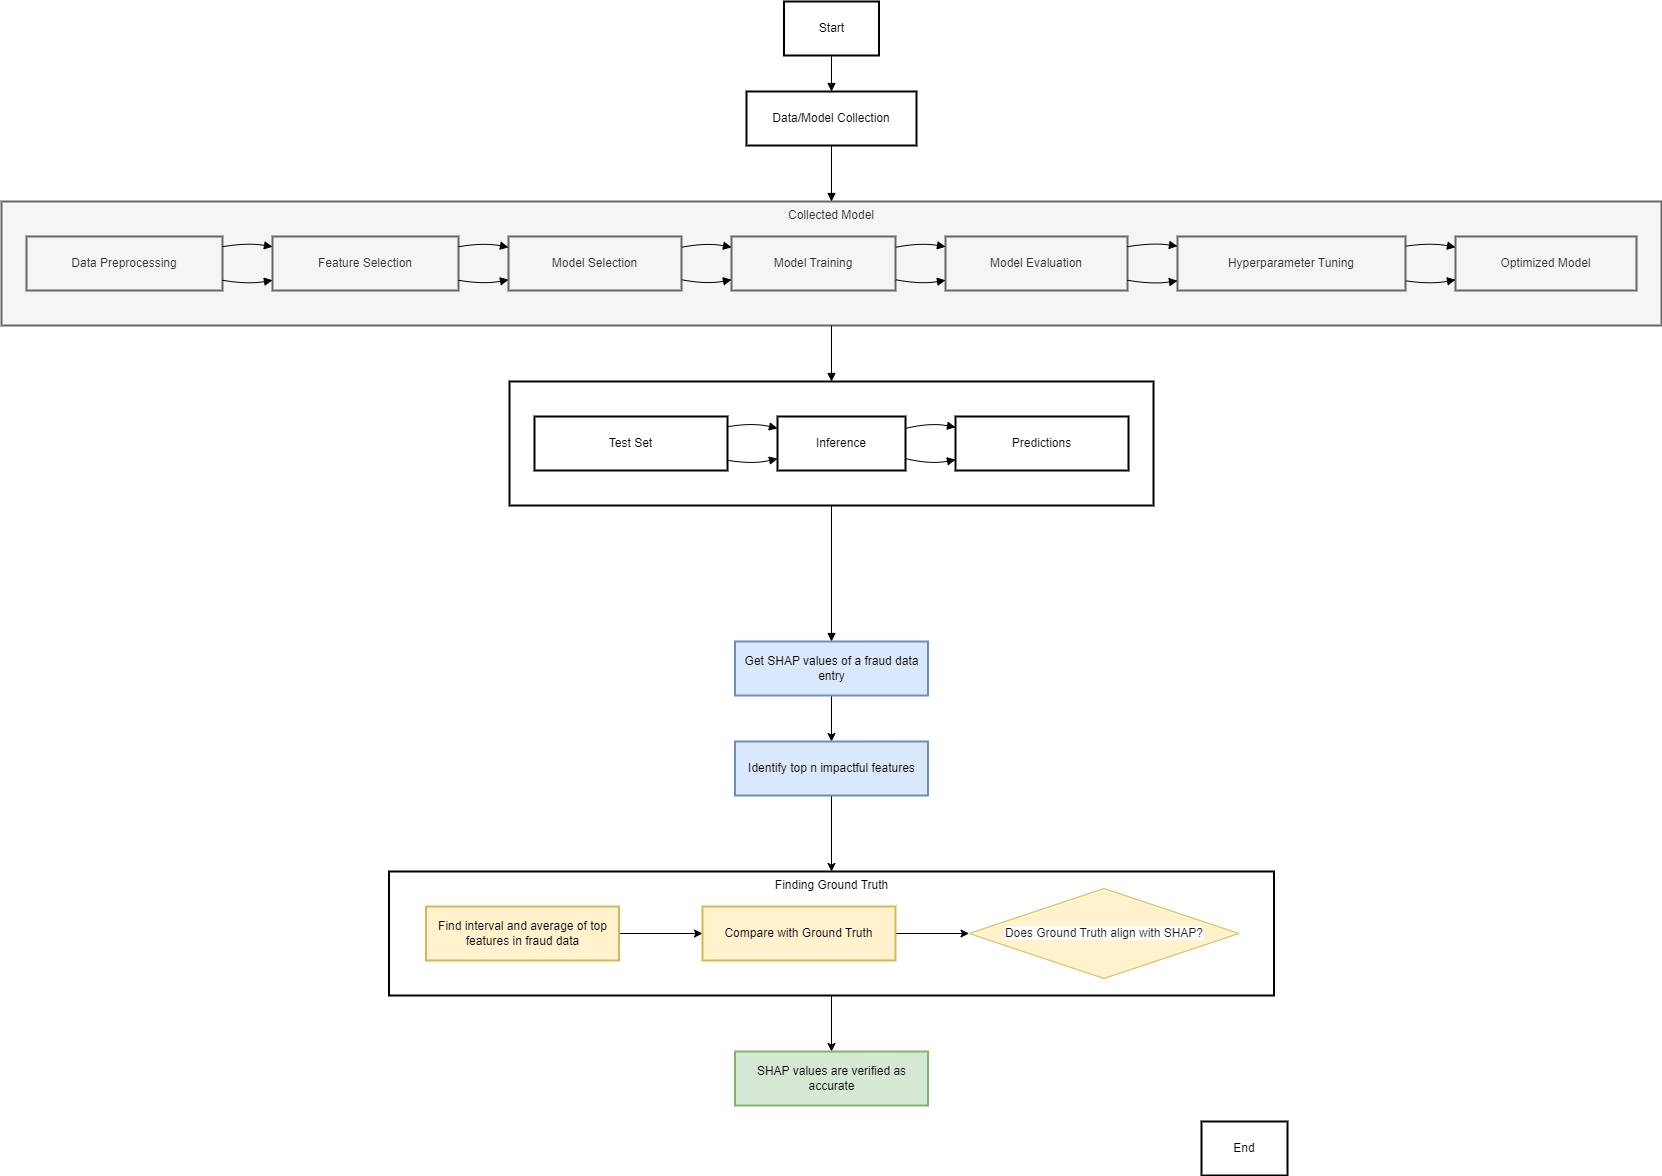

The diagram above was exported from draw.io. Its source (the exported page's mxGraphModel, read from the mxfile embedded in the PNG):
<mxGraphModel dx="2008" dy="628" grid="1" gridSize="10" guides="1" tooltips="1" connect="1" arrows="1" fold="1" page="1" pageScale="1" pageWidth="850" pageHeight="1100" math="0" shadow="0">
  <root>
    <mxCell id="0" />
    <mxCell id="1" parent="0" />
    <mxCell id="0VAnRMEhiHnU4_UWv3Ro-56" style="edgeStyle=orthogonalEdgeStyle;curved=1;rounded=0;orthogonalLoop=1;jettySize=auto;html=1;entryX=0.5;entryY=0;entryDx=0;entryDy=0;" edge="1" parent="1" source="0VAnRMEhiHnU4_UWv3Ro-51" target="0VAnRMEhiHnU4_UWv3Ro-50">
      <mxGeometry relative="1" as="geometry" />
    </mxCell>
    <mxCell id="0VAnRMEhiHnU4_UWv3Ro-51" value="Finding Ground Truth" style="whiteSpace=wrap;strokeWidth=2;verticalAlign=top;" vertex="1" parent="1">
      <mxGeometry x="177.5" y="940" width="885" height="124" as="geometry" />
    </mxCell>
    <mxCell id="2" value="Model Deployment" style="whiteSpace=wrap;strokeWidth=2;" parent="1" vertex="1">
      <mxGeometry x="298" y="450" width="644" height="124" as="geometry" />
    </mxCell>
    <mxCell id="3" value="Collected Model" style="whiteSpace=wrap;strokeWidth=2;verticalAlign=top;fillColor=#f5f5f5;fontColor=#333333;strokeColor=#666666;" parent="1" vertex="1">
      <mxGeometry x="-210" y="270" width="1660" height="124" as="geometry" />
    </mxCell>
    <mxCell id="4" value="Start" style="whiteSpace=wrap;strokeWidth=2;" parent="1" vertex="1">
      <mxGeometry x="572.5" y="70" width="95" height="54" as="geometry" />
    </mxCell>
    <mxCell id="5" value="Data/Model Collection" style="whiteSpace=wrap;strokeWidth=2;" parent="1" vertex="1">
      <mxGeometry x="535" y="160" width="170" height="54" as="geometry" />
    </mxCell>
    <mxCell id="6" value="Data Preprocessing" style="whiteSpace=wrap;strokeWidth=2;fillColor=#f5f5f5;fontColor=#333333;strokeColor=#666666;" parent="1" vertex="1">
      <mxGeometry x="-185" y="305" width="196" height="54" as="geometry" />
    </mxCell>
    <mxCell id="7" value="Feature Selection" style="whiteSpace=wrap;strokeWidth=2;fillColor=#f5f5f5;fontColor=#333333;strokeColor=#666666;" parent="1" vertex="1">
      <mxGeometry x="61" y="305" width="186" height="54" as="geometry" />
    </mxCell>
    <mxCell id="8" value="Model Selection" style="whiteSpace=wrap;strokeWidth=2;fillColor=#f5f5f5;fontColor=#333333;strokeColor=#666666;" parent="1" vertex="1">
      <mxGeometry x="297" y="305" width="173" height="54" as="geometry" />
    </mxCell>
    <mxCell id="9" value="Model Training" style="whiteSpace=wrap;strokeWidth=2;fillColor=#f5f5f5;fontColor=#333333;strokeColor=#666666;" parent="1" vertex="1">
      <mxGeometry x="520" y="305" width="164" height="54" as="geometry" />
    </mxCell>
    <mxCell id="10" value="Model Evaluation" style="whiteSpace=wrap;strokeWidth=2;fillColor=#f5f5f5;fontColor=#333333;strokeColor=#666666;" parent="1" vertex="1">
      <mxGeometry x="734" y="305" width="182" height="54" as="geometry" />
    </mxCell>
    <mxCell id="11" value="Hyperparameter Tuning" style="whiteSpace=wrap;strokeWidth=2;fillColor=#f5f5f5;fontColor=#333333;strokeColor=#666666;" parent="1" vertex="1">
      <mxGeometry x="966" y="305" width="228" height="54" as="geometry" />
    </mxCell>
    <mxCell id="12" value="Optimized Model" style="whiteSpace=wrap;strokeWidth=2;fillColor=#f5f5f5;fontColor=#333333;strokeColor=#666666;" parent="1" vertex="1">
      <mxGeometry x="1244" y="305" width="181" height="54" as="geometry" />
    </mxCell>
    <mxCell id="13" value="Test Set" style="whiteSpace=wrap;strokeWidth=2;" parent="1" vertex="1">
      <mxGeometry x="323" y="485" width="193" height="54" as="geometry" />
    </mxCell>
    <mxCell id="14" value="Inference" style="whiteSpace=wrap;strokeWidth=2;" parent="1" vertex="1">
      <mxGeometry x="566" y="485" width="128" height="54" as="geometry" />
    </mxCell>
    <mxCell id="15" value="Predictions" style="whiteSpace=wrap;strokeWidth=2;" parent="1" vertex="1">
      <mxGeometry x="744" y="485" width="173" height="54" as="geometry" />
    </mxCell>
    <mxCell id="16" value="End" style="whiteSpace=wrap;strokeWidth=2;" parent="1" vertex="1">
      <mxGeometry x="990" y="1190" width="86" height="54" as="geometry" />
    </mxCell>
    <mxCell id="17" value="" style="startArrow=none;endArrow=block;exitX=0.5;exitY=1;entryX=0.5;entryY=0;edgeStyle=orthogonalEdgeStyle;elbow=vertical;curved=1;exitDx=0;exitDy=0;entryDx=0;entryDy=0;" parent="1" source="4" target="5" edge="1">
      <mxGeometry relative="1" as="geometry" />
    </mxCell>
    <mxCell id="18" value="" style="startArrow=none;endArrow=block;exitX=0.5;exitY=1;entryX=0.5;entryY=0;edgeStyle=orthogonalEdgeStyle;exitDx=0;exitDy=0;entryDx=0;entryDy=0;" parent="1" source="5" target="3" edge="1">
      <mxGeometry relative="1" as="geometry" />
    </mxCell>
    <mxCell id="19" value="" style="curved=1;startArrow=none;endArrow=block;exitX=1;exitY=0.19;entryX=0;entryY=0.19;" parent="1" source="6" target="7" edge="1">
      <mxGeometry relative="1" as="geometry">
        <Array as="points">
          <mxPoint x="36" y="311" />
        </Array>
      </mxGeometry>
    </mxCell>
    <mxCell id="20" value="" style="curved=1;startArrow=none;endArrow=block;exitX=1;exitY=0.19;entryX=0;entryY=0.2;" parent="1" source="7" target="8" edge="1">
      <mxGeometry relative="1" as="geometry">
        <Array as="points">
          <mxPoint x="272" y="311" />
        </Array>
      </mxGeometry>
    </mxCell>
    <mxCell id="21" value="" style="curved=1;startArrow=none;endArrow=block;exitX=1;exitY=0.2;entryX=0;entryY=0.2;" parent="1" source="8" target="9" edge="1">
      <mxGeometry relative="1" as="geometry">
        <Array as="points">
          <mxPoint x="495" y="311" />
        </Array>
      </mxGeometry>
    </mxCell>
    <mxCell id="22" value="" style="curved=1;startArrow=none;endArrow=block;exitX=1;exitY=0.2;entryX=0;entryY=0.19;" parent="1" source="9" target="10" edge="1">
      <mxGeometry relative="1" as="geometry">
        <Array as="points">
          <mxPoint x="709" y="311" />
        </Array>
      </mxGeometry>
    </mxCell>
    <mxCell id="23" value="" style="curved=1;startArrow=none;endArrow=block;exitX=1;exitY=0.19;entryX=0;entryY=0.18;" parent="1" source="10" target="11" edge="1">
      <mxGeometry relative="1" as="geometry">
        <Array as="points">
          <mxPoint x="941" y="311" />
        </Array>
      </mxGeometry>
    </mxCell>
    <mxCell id="24" value="" style="curved=1;startArrow=none;endArrow=block;exitX=1;exitY=0.18;entryX=0;entryY=0.2;" parent="1" source="11" target="12" edge="1">
      <mxGeometry relative="1" as="geometry">
        <Array as="points">
          <mxPoint x="1219" y="311" />
        </Array>
      </mxGeometry>
    </mxCell>
    <mxCell id="25" value="" style="startArrow=none;endArrow=block;exitX=0.5;exitY=1;entryX=0.5;entryY=0;edgeStyle=orthogonalEdgeStyle;exitDx=0;exitDy=0;entryDx=0;entryDy=0;curved=1;" parent="1" source="3" target="2" edge="1">
      <mxGeometry relative="1" as="geometry" />
    </mxCell>
    <mxCell id="26" value="" style="curved=1;startArrow=none;endArrow=block;exitX=1;exitY=0.19;entryX=0;entryY=0.22;" parent="1" source="13" target="14" edge="1">
      <mxGeometry relative="1" as="geometry">
        <Array as="points">
          <mxPoint x="541" y="491" />
        </Array>
      </mxGeometry>
    </mxCell>
    <mxCell id="27" value="" style="curved=1;startArrow=none;endArrow=block;exitX=1;exitY=0.22;entryX=0;entryY=0.2;" parent="1" source="14" target="15" edge="1">
      <mxGeometry relative="1" as="geometry">
        <Array as="points">
          <mxPoint x="719" y="491" />
        </Array>
      </mxGeometry>
    </mxCell>
    <mxCell id="28" value="" style="curved=1;startArrow=none;endArrow=block;exitX=0.5;exitY=1;exitDx=0;exitDy=0;" parent="1" source="2" edge="1">
      <mxGeometry relative="1" as="geometry">
        <Array as="points" />
        <mxPoint x="620" y="710" as="targetPoint" />
      </mxGeometry>
    </mxCell>
    <mxCell id="29" value="" style="curved=1;startArrow=none;endArrow=block;exitX=1;exitY=0.81;entryX=0;entryY=0.81;" parent="1" source="6" target="7" edge="1">
      <mxGeometry relative="1" as="geometry">
        <Array as="points">
          <mxPoint x="36" y="353" />
        </Array>
      </mxGeometry>
    </mxCell>
    <mxCell id="30" value="" style="curved=1;startArrow=none;endArrow=block;exitX=1;exitY=0.81;entryX=0;entryY=0.8;" parent="1" source="7" target="8" edge="1">
      <mxGeometry relative="1" as="geometry">
        <Array as="points">
          <mxPoint x="272" y="353" />
        </Array>
      </mxGeometry>
    </mxCell>
    <mxCell id="31" value="" style="curved=1;startArrow=none;endArrow=block;exitX=1;exitY=0.8;entryX=0;entryY=0.8;" parent="1" source="8" target="9" edge="1">
      <mxGeometry relative="1" as="geometry">
        <Array as="points">
          <mxPoint x="495" y="353" />
        </Array>
      </mxGeometry>
    </mxCell>
    <mxCell id="32" value="" style="curved=1;startArrow=none;endArrow=block;exitX=1;exitY=0.8;entryX=0;entryY=0.81;" parent="1" source="9" target="10" edge="1">
      <mxGeometry relative="1" as="geometry">
        <Array as="points">
          <mxPoint x="709" y="353" />
        </Array>
      </mxGeometry>
    </mxCell>
    <mxCell id="33" value="" style="curved=1;startArrow=none;endArrow=block;exitX=1;exitY=0.81;entryX=0;entryY=0.82;" parent="1" source="10" target="11" edge="1">
      <mxGeometry relative="1" as="geometry">
        <Array as="points">
          <mxPoint x="941" y="353" />
        </Array>
      </mxGeometry>
    </mxCell>
    <mxCell id="34" value="" style="curved=1;startArrow=none;endArrow=block;exitX=1;exitY=0.82;entryX=0;entryY=0.8;" parent="1" source="11" target="12" edge="1">
      <mxGeometry relative="1" as="geometry">
        <Array as="points">
          <mxPoint x="1219" y="353" />
        </Array>
      </mxGeometry>
    </mxCell>
    <mxCell id="36" value="" style="curved=1;startArrow=none;endArrow=block;exitX=1;exitY=0.81;entryX=0;entryY=0.78;" parent="1" source="13" target="14" edge="1">
      <mxGeometry relative="1" as="geometry">
        <Array as="points">
          <mxPoint x="541" y="533" />
        </Array>
      </mxGeometry>
    </mxCell>
    <mxCell id="37" value="" style="curved=1;startArrow=none;endArrow=block;exitX=1;exitY=0.78;entryX=0;entryY=0.8;" parent="1" source="14" target="15" edge="1">
      <mxGeometry relative="1" as="geometry">
        <Array as="points">
          <mxPoint x="719" y="533" />
        </Array>
      </mxGeometry>
    </mxCell>
    <mxCell id="0VAnRMEhiHnU4_UWv3Ro-54" style="edgeStyle=orthogonalEdgeStyle;rounded=0;orthogonalLoop=1;jettySize=auto;html=1;entryX=0.5;entryY=0;entryDx=0;entryDy=0;" edge="1" parent="1" source="0VAnRMEhiHnU4_UWv3Ro-40" target="0VAnRMEhiHnU4_UWv3Ro-42">
      <mxGeometry relative="1" as="geometry" />
    </mxCell>
    <mxCell id="0VAnRMEhiHnU4_UWv3Ro-40" value="Get SHAP values of a fraud data entry" style="whiteSpace=wrap;strokeWidth=2;fillColor=#dae8fc;strokeColor=#6c8ebf;" vertex="1" parent="1">
      <mxGeometry x="523.5" y="710" width="193" height="54" as="geometry" />
    </mxCell>
    <mxCell id="0VAnRMEhiHnU4_UWv3Ro-55" style="edgeStyle=orthogonalEdgeStyle;rounded=0;orthogonalLoop=1;jettySize=auto;html=1;entryX=0.5;entryY=0;entryDx=0;entryDy=0;" edge="1" parent="1" source="0VAnRMEhiHnU4_UWv3Ro-42" target="0VAnRMEhiHnU4_UWv3Ro-51">
      <mxGeometry relative="1" as="geometry" />
    </mxCell>
    <mxCell id="0VAnRMEhiHnU4_UWv3Ro-42" value="Identify top n impactful features" style="whiteSpace=wrap;strokeWidth=2;fillColor=#dae8fc;strokeColor=#6c8ebf;" vertex="1" parent="1">
      <mxGeometry x="523.5" y="810" width="193" height="54" as="geometry" />
    </mxCell>
    <mxCell id="0VAnRMEhiHnU4_UWv3Ro-52" style="edgeStyle=orthogonalEdgeStyle;rounded=0;orthogonalLoop=1;jettySize=auto;html=1;exitX=1;exitY=0.5;exitDx=0;exitDy=0;entryX=0;entryY=0.5;entryDx=0;entryDy=0;" edge="1" parent="1" source="0VAnRMEhiHnU4_UWv3Ro-44" target="0VAnRMEhiHnU4_UWv3Ro-46">
      <mxGeometry relative="1" as="geometry" />
    </mxCell>
    <mxCell id="0VAnRMEhiHnU4_UWv3Ro-44" value="Find interval and average of top features in fraud data" style="whiteSpace=wrap;strokeWidth=2;fillColor=#fff2cc;strokeColor=#d6b656;" vertex="1" parent="1">
      <mxGeometry x="214.5" y="975" width="193" height="54" as="geometry" />
    </mxCell>
    <mxCell id="0VAnRMEhiHnU4_UWv3Ro-53" style="edgeStyle=orthogonalEdgeStyle;rounded=0;orthogonalLoop=1;jettySize=auto;html=1;exitX=1;exitY=0.5;exitDx=0;exitDy=0;entryX=0;entryY=0.5;entryDx=0;entryDy=0;" edge="1" parent="1" source="0VAnRMEhiHnU4_UWv3Ro-46" target="0VAnRMEhiHnU4_UWv3Ro-48">
      <mxGeometry relative="1" as="geometry" />
    </mxCell>
    <mxCell id="0VAnRMEhiHnU4_UWv3Ro-46" value="Compare with Ground Truth" style="whiteSpace=wrap;strokeWidth=2;fillColor=#fff2cc;strokeColor=#d6b656;" vertex="1" parent="1">
      <mxGeometry x="491" y="975" width="193" height="54" as="geometry" />
    </mxCell>
    <mxCell id="0VAnRMEhiHnU4_UWv3Ro-48" value="&lt;span style=&quot;color: rgb(25, 25, 25); white-space-collapse: preserve; background-color: rgb(255, 255, 255);&quot;&gt;&lt;font face=&quot;Helvetica&quot;&gt;Does Ground Truth align with SHAP?&lt;/font&gt;&lt;/span&gt;" style="rhombus;whiteSpace=wrap;html=1;fillColor=#fff2cc;strokeColor=#d6b656;" vertex="1" parent="1">
      <mxGeometry x="757.5" y="957" width="270" height="90" as="geometry" />
    </mxCell>
    <mxCell id="0VAnRMEhiHnU4_UWv3Ro-50" value="SHAP values are verified as accurate" style="whiteSpace=wrap;strokeWidth=2;fillColor=#d5e8d4;strokeColor=#82b366;" vertex="1" parent="1">
      <mxGeometry x="523.5" y="1120" width="193" height="54" as="geometry" />
    </mxCell>
  </root>
</mxGraphModel>